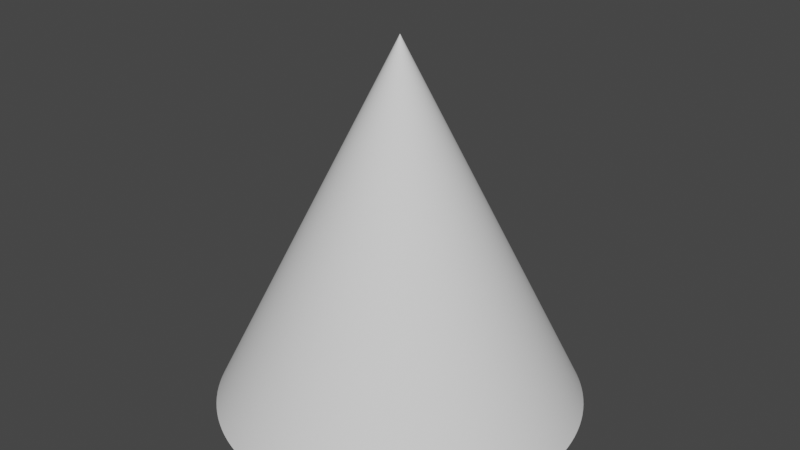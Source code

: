 # Source: cone.blend  (saved by Blender 2.81.16; exported with 4.5.12 LTS)
import bpy
from mathutils import Matrix  # noqa: F401  (used for matrix-valued properties, if any)

bpy.ops.wm.read_factory_settings(use_empty=True)
scene = bpy.context.scene
scene.name = 'Scene'

# ---- collections
col_collection = bpy.data.collections.new('Collection'); scene.collection.children.link(col_collection)

# ---- world
world_world = bpy.data.worlds.new('World'); scene.world = world_world
world_world.use_nodes = True; world_world.node_tree.nodes.clear()
_N = world_world.node_tree.nodes; _L = world_world.node_tree.links
n0 = _N.new('ShaderNodeOutputWorld'); n0.name = 'World Output'; n0.location = (300, 300)
n1 = _N.new('ShaderNodeBackground'); n1.name = 'Background'; n1.location = (10, 300)
n1.inputs[0].default_value = (0.05088, 0.05088, 0.05088, 1.0)
_L.new(n1.outputs[0], n0.inputs[0])
n0.is_active_output = True
world_world.color = (0.05088, 0.05088, 0.05088)
world_world.use_sun_shadow = False
world_world.sun_shadow_jitter_overblur = 0.0

# ---- meshes
me_cylinder = bpy.data.meshes.new('Cylinder')
me_cylinder.from_pydata([(0.0, 1.0, -1.0), (1.138e-07, 0.000274, 1.0), (0.1951, 0.9808, -1.0), (5.351e-05, 0.0002687, 1.0), (0.3827, 0.9239, -1.0), (0.0001049, 0.0002532, 1.0), (0.5556, 0.8315, -1.0), (0.0001522, 0.0002279, 1.0), (0.7071, 0.7071, -1.0), (0.0001937, 0.0001938, 1.0), (0.8315, 0.5556, -1.0), (0.0002277, 0.0001524, 1.0), (0.9239, 0.3827, -1.0), (0.000253, 0.000105, 1.0), (0.9808, 0.1951, -1.0), (0.0002686, 5.368e-05, 1.0), (1.0, 7.55e-08, -1.0), (0.0002738, 2.815e-07, 1.0), (0.9808, -0.1951, -1.0), (0.0002686, -5.312e-05, 1.0), (0.9239, -0.3827, -1.0), (0.000253, -0.0001045, 1.0), (0.8315, -0.5556, -1.0), (0.0002277, -0.0001518, 1.0), (0.7071, -0.7071, -1.0), (0.0001937, -0.0001933, 1.0), (0.5556, -0.8315, -1.0), (0.0001522, -0.0002273, 1.0), (0.3827, -0.9239, -1.0), (0.0001049, -0.0002526, 1.0), (0.1951, -0.9808, -1.0), (5.351e-05, -0.0002682, 1.0), (-3.258e-07, -1.0, -1.0), (1.137e-07, -0.0002734, 1.0), (-0.1951, -0.9808, -1.0), (-5.329e-05, -0.0002682, 1.0), (-0.3827, -0.9239, -1.0), (-0.0001046, -0.0002526, 1.0), (-0.5556, -0.8315, -1.0), (-0.000152, -0.0002273, 1.0), (-0.7071, -0.7071, -1.0), (-0.0001934, -0.0001933, 1.0), (-0.8315, -0.5556, -1.0), (-0.0002275, -0.0001518, 1.0), (-0.9239, -0.3827, -1.0), (-0.0002528, -0.0001045, 1.0), (-0.9808, -0.1951, -1.0), (-0.0002684, -5.312e-05, 1.0), (-1.0, 9.656e-07, -1.0), (-0.0002736, 2.817e-07, 1.0), (-0.9808, 0.1951, -1.0), (-0.0002684, 5.368e-05, 1.0), (-0.9239, 0.3827, -1.0), (-0.0002528, 0.000105, 1.0), (-0.8315, 0.5556, -1.0), (-0.0002275, 0.0001524, 1.0), (-0.7071, 0.7071, -1.0), (-0.0001934, 0.0001938, 1.0), (-0.5556, 0.8315, -1.0), (-0.000152, 0.0002279, 1.0), (-0.3827, 0.9239, -1.0), (-0.0001046, 0.0002532, 1.0), (-0.1951, 0.9808, -1.0), (-5.329e-05, 0.0002687, 1.0)], [], [(0, 2, 3, 1), (2, 4, 5, 3), (4, 6, 7, 5), (6, 8, 9, 7), (8, 10, 11, 9), (10, 12, 13, 11), (12, 14, 15, 13), (14, 16, 17, 15), (16, 18, 19, 17), (18, 20, 21, 19), (20, 22, 23, 21), (22, 24, 25, 23), (24, 26, 27, 25), (26, 28, 29, 27), (28, 30, 31, 29), (30, 32, 33, 31), (32, 34, 35, 33), (34, 36, 37, 35), (36, 38, 39, 37), (38, 40, 41, 39), (40, 42, 43, 41), (42, 44, 45, 43), (44, 46, 47, 45), (46, 48, 49, 47), (48, 50, 51, 49), (50, 52, 53, 51), (52, 54, 55, 53), (54, 56, 57, 55), (56, 58, 59, 57), (58, 60, 61, 59), (60, 62, 63, 61), (62, 0, 1, 63)])
me_cylinder.polygons.foreach_set('use_smooth', [True] * 32)
_uv = me_cylinder.uv_layers.new(name='UVMap')
_uv.uv.foreach_set('vector', [1.0, 0.004152, 0.9688, 0.004152, 0.9688, 1.0, 1.0, 1.0, 0.9688, 0.004152, 0.9375, 0.004152, 0.9375, 1.0, 0.9688, 1.0, 0.9375, 0.004152, 0.9062, 0.004152, 0.9062, 1.0, 0.9375, 1.0, 0.9062, 0.004152, 0.875, 0.004152, 0.875, 1.0, 0.9062, 1.0, 0.875, 0.004152, 0.8438, 0.004152, 0.8438, 1.0, 0.875, 1.0, 0.8438, 0.004152, 0.8125, 0.004152, 0.8125, 1.0, 0.8438, 1.0, 0.8125, 0.004152, 0.7812, 0.004152, 0.7812, 1.0, 0.8125, 1.0, 0.7812, 0.004152, 0.75, 0.004152, 0.75, 1.0, 0.7812, 1.0, 0.75, 0.004152, 0.7188, 0.004152, 0.7188, 1.0, 0.75, 1.0, 0.7188, 0.004152, 0.6875, 0.004152, 0.6875, 1.0, 0.7188, 1.0, 0.6875, 0.004152, 0.6562, 0.004152, 0.6562, 1.0, 0.6875, 1.0, 0.6562, 0.004152, 0.625, 0.004152, 0.625, 1.0, 0.6562, 1.0, 0.625, 0.004152, 0.5938, 0.004152, 0.5938, 1.0, 0.625, 1.0, 0.5938, 0.004152, 0.5625, 0.004152, 0.5625, 1.0, 0.5938, 1.0, 0.5625, 0.004152, 0.5312, 0.004152, 0.5312, 1.0, 0.5625, 1.0, 0.5312, 0.004152, 0.5, 0.004152, 0.5, 1.0, 0.5312, 1.0, 0.5, 0.004152, 0.4688, 0.004152, 0.4688, 1.0, 0.5, 1.0, 0.4688, 0.004152, 0.4375, 0.004152, 0.4375, 1.0, 0.4688, 1.0, 0.4375, 0.004152, 0.4062, 0.004152, 0.4062, 1.0, 0.4375, 1.0, 0.4062, 0.004152, 0.375, 0.004152, 0.375, 1.0, 0.4062, 1.0, 0.375, 0.004152, 0.3438, 0.004152, 0.3438, 1.0, 0.375, 1.0, 0.3438, 0.004152, 0.3125, 0.004152, 0.3125, 1.0, 0.3438, 1.0, 0.3125, 0.004152, 0.2812, 0.004152, 0.2812, 1.0, 0.3125, 1.0, 0.2812, 0.004152, 0.25, 0.004152, 0.25, 1.0, 0.2812, 1.0, 0.25, 0.004152, 0.2188, 0.004152, 0.2188, 1.0, 0.25, 1.0, 0.2188, 0.004152, 0.1875, 0.004152, 0.1875, 1.0, 0.2188, 1.0, 0.1875, 0.004152, 0.1562, 0.004152, 0.1562, 1.0, 0.1875, 1.0, 0.1562, 0.004152, 0.125, 0.004152, 0.125, 1.0, 0.1562, 1.0, 0.125, 0.004152, 0.09375, 0.004152, 0.09375, 1.0, 0.125, 1.0, 0.09375, 0.004152, 0.0625, 0.004152, 0.0625, 1.0, 0.09375, 1.0, 0.0625, 0.004152, 0.03125, 0.004152, 0.03125, 1.0, 0.0625, 1.0, 0.03125, 0.004152, 0.0, 0.004152, 0.0, 1.0, 0.03125, 1.0])
me_cylinder.use_remesh_fix_poles = True
me_cylinder.use_remesh_preserve_attributes = False
me_cylinder.use_mirror_vertex_groups = False
me_cylinder.update()

# ---- objects
ob_cone = bpy.data.objects.new('Cone', me_cylinder)

# ---- transforms, parenting, visibility, modifiers, constraints
ob_cone.location = (0.0, 0.0, 0.0)
ob_cone.lineart.crease_threshold = 0.0
_m = ob_cone.modifiers.new('Subdivision', 'SUBSURF')
_m.uv_smooth = 'PRESERVE_CORNERS'
_m.show_only_control_edges = False

# ---- collection membership
col_collection.objects.link(ob_cone)

# ---- scene / render settings (as saved in the file)
scene.frame_start = 1; scene.frame_end = 250; scene.frame_set(1)
scene.render.engine = 'BLENDER_EEVEE_NEXT'
scene.cycles.use_denoising = False
scene.cycles.samples = 128
scene.cycles.sampling_pattern = 'TABULATED_SOBOL'
scene.cycles.use_adaptive_sampling = False
scene.cycles.use_light_tree = False
scene.view_settings.view_transform = 'Filmic'
bpy.context.view_layer.update()

# ---- added for rendering (the .blend has no active camera and no usable light): camera, sun
cam_auto = bpy.data.cameras.new('AutoCamera')
cam_auto.lens = 50.0
cam_auto.sensor_width = 36.0
cam_auto.clip_end = 1000.0
ob_auto_camera = bpy.data.objects.new('AutoCamera', cam_auto)
scene.collection.objects.link(ob_auto_camera)
ob_auto_camera.location = (3.20507, -3.84609, 2.56406)
ob_auto_camera.rotation_euler = (1.09748, -7.21219e-08, 0.694738)
scene.camera = ob_auto_camera
light_auto_sun = bpy.data.lights.new('AutoSun', 'SUN')
light_auto_sun.energy = 3.0
light_auto_sun.angle = 0.0523599
ob_auto_sun = bpy.data.objects.new('AutoSun', light_auto_sun)
scene.collection.objects.link(ob_auto_sun)
ob_auto_sun.rotation_euler = (0.872665, 0.174533, 0.523599)
bpy.context.view_layer.update()
